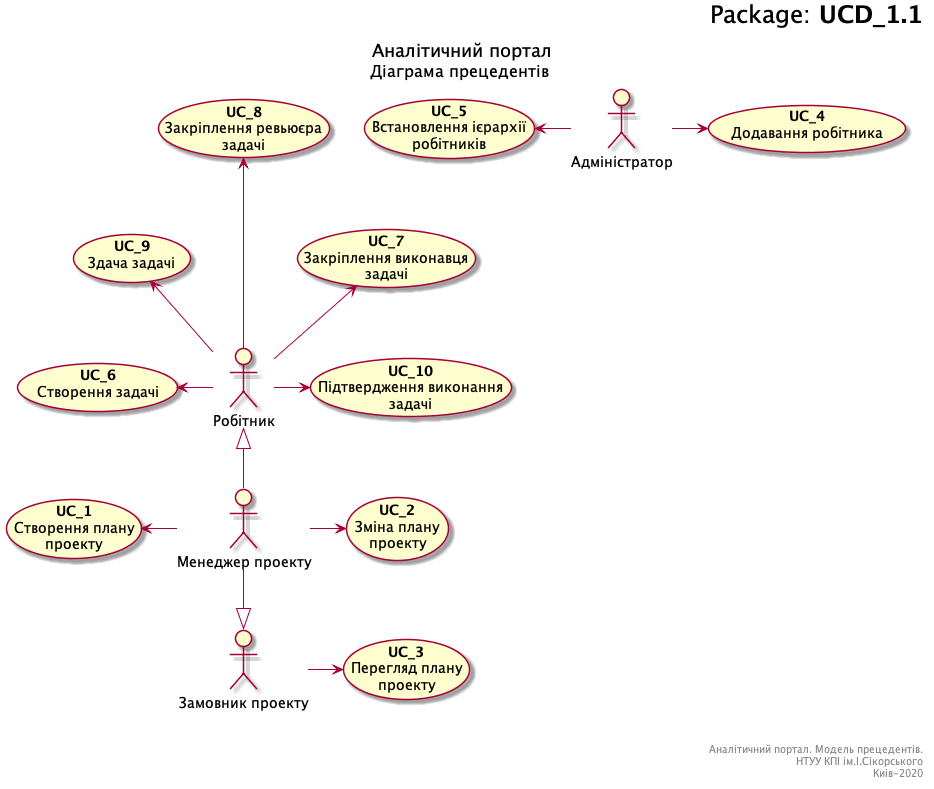

The diagram above was rendered by PlantUML. Its source (embedded in the PNG):
@startuml UCD_1.1

right header
<font size=24 color=black>Package: <b>UCD_1.1

end header

title
<font size=18 color=black>Аналітичний портал
<font size=16 color=black>Діаграма прецедентів 
end title


actor "Менеджер проекту" as Manager
actor "Замовник проекту" as Client
actor "Адміністратор" as Admin
actor "Робітник" as Worker

usecase "<b>UC_1</b>\nСтворення плану\nпроекту" as UC_1
usecase "<b>UC_2</b>\nЗміна плану \nпроекту" as UC_2
usecase "<b>UC_3</b>\nПерегляд плану \nпроекту" as UC_3
usecase "<b>UC_4</b>\nДодавання робітника" as UC_4
usecase "<b>UC_5</b>\nВстановлення ієрархії \nробітників" as UC_5
usecase "<b>UC_6</b>\nCтворення задачі" as UC_6
usecase "<b>UC_7</b>\nЗакріплення виконавця \nзадачі" as UC_7
usecase "<b>UC_8</b>\nЗакріплення ревьюєра\nзадачі" as UC_8
usecase "<b>UC_9</b>\nЗдача задачі" as UC_9
usecase "<b>UC_10</b>\nПідтвердження виконання \nзадачі" as UC_10

Client -> UC_3

Admin -> UC_4
Admin -l-> UC_5

Worker -l-> UC_6
Worker -u-> UC_7
Worker -u--> UC_8
Worker -u-> UC_9
Worker -r-> UC_10

Manager -u-|> Worker
Manager -d-|> Client

Manager -l-> UC_1
Manager -r-> UC_2



right footer


Аналітичний портал. Модель прецедентів.
НТУУ КПІ ім.І.Сікорського
Киів-2020 
end footer


@enduml